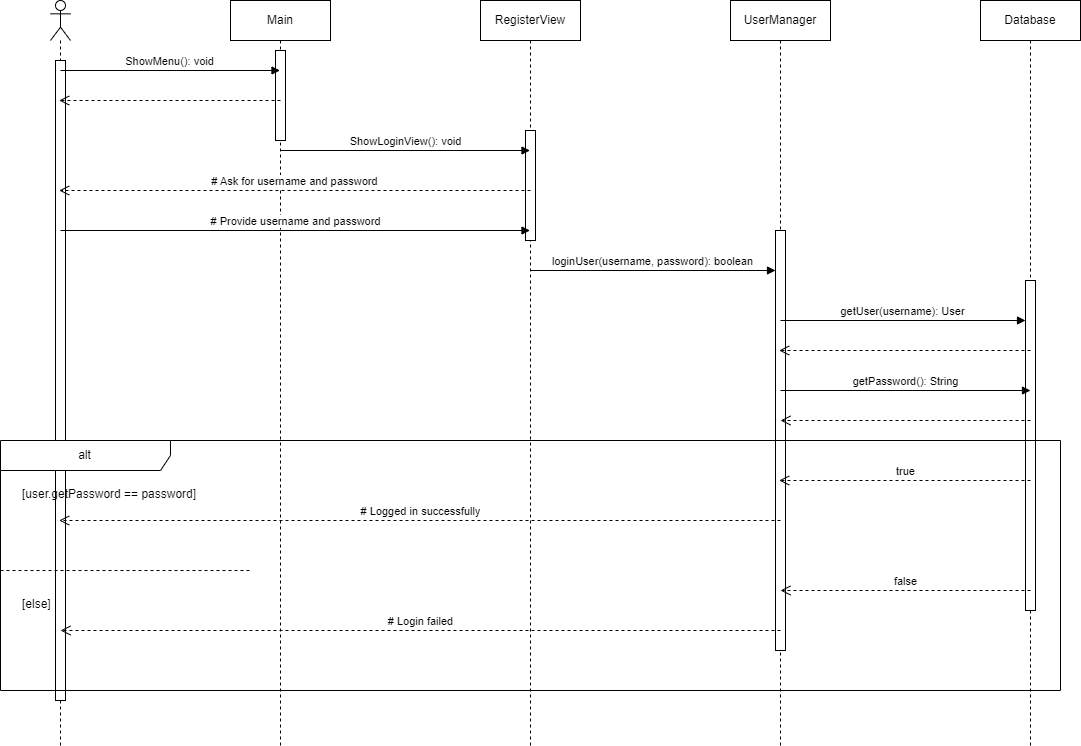

The diagram above was exported from draw.io. Its source (the exported page's mxGraphModel, read from the mxfile embedded in the PNG):
<mxGraphModel dx="1909" dy="985" grid="1" gridSize="10" guides="1" tooltips="1" connect="1" arrows="1" fold="1" page="1" pageScale="1" pageWidth="850" pageHeight="1100" math="0" shadow="0">
  <root>
    <mxCell id="0" />
    <mxCell id="1" parent="0" />
    <mxCell id="ys4s_gaKTws6u06lxsn1-2" value="" style="shape=umlLifeline;perimeter=lifelinePerimeter;whiteSpace=wrap;html=1;container=1;dropTarget=0;collapsible=0;recursiveResize=0;outlineConnect=0;portConstraint=eastwest;newEdgeStyle={&quot;curved&quot;:0,&quot;rounded&quot;:0};participant=umlActor;" vertex="1" parent="1">
      <mxGeometry x="120" y="50" width="20" height="1050" as="geometry" />
    </mxCell>
    <mxCell id="ys4s_gaKTws6u06lxsn1-25" value="" style="html=1;points=[[0,0,0,0,5],[0,1,0,0,-5],[1,0,0,0,5],[1,1,0,0,-5]];perimeter=orthogonalPerimeter;outlineConnect=0;targetShapes=umlLifeline;portConstraint=eastwest;newEdgeStyle={&quot;curved&quot;:0,&quot;rounded&quot;:0};" vertex="1" parent="ys4s_gaKTws6u06lxsn1-2">
      <mxGeometry x="5" y="60" width="10" height="640" as="geometry" />
    </mxCell>
    <mxCell id="ys4s_gaKTws6u06lxsn1-3" value="Main" style="shape=umlLifeline;perimeter=lifelinePerimeter;whiteSpace=wrap;html=1;container=1;dropTarget=0;collapsible=0;recursiveResize=0;outlineConnect=0;portConstraint=eastwest;newEdgeStyle={&quot;curved&quot;:0,&quot;rounded&quot;:0};" vertex="1" parent="1">
      <mxGeometry x="300" y="50" width="100" height="1050" as="geometry" />
    </mxCell>
    <mxCell id="ys4s_gaKTws6u06lxsn1-28" value="" style="html=1;points=[[0,0,0,0,5],[0,1,0,0,-5],[1,0,0,0,5],[1,1,0,0,-5]];perimeter=orthogonalPerimeter;outlineConnect=0;targetShapes=umlLifeline;portConstraint=eastwest;newEdgeStyle={&quot;curved&quot;:0,&quot;rounded&quot;:0};" vertex="1" parent="ys4s_gaKTws6u06lxsn1-3">
      <mxGeometry x="45" y="50" width="10" height="90" as="geometry" />
    </mxCell>
    <mxCell id="ys4s_gaKTws6u06lxsn1-4" value="RegisterView" style="shape=umlLifeline;perimeter=lifelinePerimeter;whiteSpace=wrap;html=1;container=1;dropTarget=0;collapsible=0;recursiveResize=0;outlineConnect=0;portConstraint=eastwest;newEdgeStyle={&quot;curved&quot;:0,&quot;rounded&quot;:0};" vertex="1" parent="1">
      <mxGeometry x="550" y="50" width="100" height="1050" as="geometry" />
    </mxCell>
    <mxCell id="ys4s_gaKTws6u06lxsn1-31" value="" style="html=1;points=[[0,0,0,0,5],[0,1,0,0,-5],[1,0,0,0,5],[1,1,0,0,-5]];perimeter=orthogonalPerimeter;outlineConnect=0;targetShapes=umlLifeline;portConstraint=eastwest;newEdgeStyle={&quot;curved&quot;:0,&quot;rounded&quot;:0};" vertex="1" parent="ys4s_gaKTws6u06lxsn1-4">
      <mxGeometry x="45" y="130" width="10" height="110" as="geometry" />
    </mxCell>
    <mxCell id="ys4s_gaKTws6u06lxsn1-5" value="ShowMenu(): void" style="html=1;verticalAlign=bottom;endArrow=block;curved=0;rounded=0;" edge="1" parent="1" target="ys4s_gaKTws6u06lxsn1-3">
      <mxGeometry width="80" relative="1" as="geometry">
        <mxPoint x="130" y="120" as="sourcePoint" />
        <mxPoint x="210" y="120" as="targetPoint" />
      </mxGeometry>
    </mxCell>
    <mxCell id="ys4s_gaKTws6u06lxsn1-6" value="" style="html=1;verticalAlign=bottom;endArrow=open;dashed=1;endSize=8;curved=0;rounded=0;" edge="1" parent="1" target="ys4s_gaKTws6u06lxsn1-2">
      <mxGeometry relative="1" as="geometry">
        <mxPoint x="350" y="150" as="sourcePoint" />
        <mxPoint x="270" y="150" as="targetPoint" />
      </mxGeometry>
    </mxCell>
    <mxCell id="ys4s_gaKTws6u06lxsn1-7" value="ShowLoginView(): void" style="html=1;verticalAlign=bottom;endArrow=block;curved=0;rounded=0;" edge="1" parent="1" target="ys4s_gaKTws6u06lxsn1-4">
      <mxGeometry width="80" relative="1" as="geometry">
        <mxPoint x="350" y="200" as="sourcePoint" />
        <mxPoint x="569" y="200" as="targetPoint" />
      </mxGeometry>
    </mxCell>
    <mxCell id="ys4s_gaKTws6u06lxsn1-9" value="# Ask for username and password" style="html=1;verticalAlign=bottom;endArrow=open;dashed=1;endSize=8;curved=0;rounded=0;" edge="1" parent="1" target="ys4s_gaKTws6u06lxsn1-2">
      <mxGeometry relative="1" as="geometry">
        <mxPoint x="600" y="240" as="sourcePoint" />
        <mxPoint x="520" y="240" as="targetPoint" />
      </mxGeometry>
    </mxCell>
    <mxCell id="ys4s_gaKTws6u06lxsn1-10" value="# Provide username and password" style="html=1;verticalAlign=bottom;endArrow=block;curved=0;rounded=0;" edge="1" parent="1" target="ys4s_gaKTws6u06lxsn1-4">
      <mxGeometry width="80" relative="1" as="geometry">
        <mxPoint x="130" y="280" as="sourcePoint" />
        <mxPoint x="210" y="280" as="targetPoint" />
      </mxGeometry>
    </mxCell>
    <mxCell id="ys4s_gaKTws6u06lxsn1-11" value="UserManager" style="shape=umlLifeline;perimeter=lifelinePerimeter;whiteSpace=wrap;html=1;container=1;dropTarget=0;collapsible=0;recursiveResize=0;outlineConnect=0;portConstraint=eastwest;newEdgeStyle={&quot;curved&quot;:0,&quot;rounded&quot;:0};" vertex="1" parent="1">
      <mxGeometry x="800" y="50" width="100" height="1050" as="geometry" />
    </mxCell>
    <mxCell id="ys4s_gaKTws6u06lxsn1-34" value="" style="html=1;points=[[0,0,0,0,5],[0,1,0,0,-5],[1,0,0,0,5],[1,1,0,0,-5]];perimeter=orthogonalPerimeter;outlineConnect=0;targetShapes=umlLifeline;portConstraint=eastwest;newEdgeStyle={&quot;curved&quot;:0,&quot;rounded&quot;:0};" vertex="1" parent="ys4s_gaKTws6u06lxsn1-11">
      <mxGeometry x="45" y="230" width="10" height="420" as="geometry" />
    </mxCell>
    <mxCell id="ys4s_gaKTws6u06lxsn1-12" value="loginUser(username, password): boolean" style="html=1;verticalAlign=bottom;endArrow=block;curved=0;rounded=0;" edge="1" parent="1" target="ys4s_gaKTws6u06lxsn1-34">
      <mxGeometry width="80" relative="1" as="geometry">
        <mxPoint x="600" y="320" as="sourcePoint" />
        <mxPoint x="850" y="320" as="targetPoint" />
      </mxGeometry>
    </mxCell>
    <mxCell id="ys4s_gaKTws6u06lxsn1-13" value="Database" style="shape=umlLifeline;perimeter=lifelinePerimeter;whiteSpace=wrap;html=1;container=1;dropTarget=0;collapsible=0;recursiveResize=0;outlineConnect=0;portConstraint=eastwest;newEdgeStyle={&quot;curved&quot;:0,&quot;rounded&quot;:0};" vertex="1" parent="1">
      <mxGeometry x="1050" y="50" width="100" height="1050" as="geometry" />
    </mxCell>
    <mxCell id="ys4s_gaKTws6u06lxsn1-35" value="" style="html=1;points=[[0,0,0,0,5],[0,1,0,0,-5],[1,0,0,0,5],[1,1,0,0,-5]];perimeter=orthogonalPerimeter;outlineConnect=0;targetShapes=umlLifeline;portConstraint=eastwest;newEdgeStyle={&quot;curved&quot;:0,&quot;rounded&quot;:0};" vertex="1" parent="ys4s_gaKTws6u06lxsn1-13">
      <mxGeometry x="45" y="280" width="10" height="330" as="geometry" />
    </mxCell>
    <mxCell id="ys4s_gaKTws6u06lxsn1-14" value="getUser(username): User" style="html=1;verticalAlign=bottom;endArrow=block;curved=0;rounded=0;" edge="1" parent="1" target="ys4s_gaKTws6u06lxsn1-35">
      <mxGeometry width="80" relative="1" as="geometry">
        <mxPoint x="850" y="370" as="sourcePoint" />
        <mxPoint x="1100" y="370" as="targetPoint" />
      </mxGeometry>
    </mxCell>
    <mxCell id="ys4s_gaKTws6u06lxsn1-15" value="" style="html=1;verticalAlign=bottom;endArrow=open;dashed=1;endSize=8;curved=0;rounded=0;" edge="1" parent="1" target="ys4s_gaKTws6u06lxsn1-11">
      <mxGeometry relative="1" as="geometry">
        <mxPoint x="1100" y="400" as="sourcePoint" />
        <mxPoint x="1020" y="400" as="targetPoint" />
      </mxGeometry>
    </mxCell>
    <mxCell id="ys4s_gaKTws6u06lxsn1-16" value="getPassword(): String" style="html=1;verticalAlign=bottom;endArrow=block;curved=0;rounded=0;" edge="1" parent="1">
      <mxGeometry width="80" relative="1" as="geometry">
        <mxPoint x="850" y="440" as="sourcePoint" />
        <mxPoint x="1100" y="440" as="targetPoint" />
      </mxGeometry>
    </mxCell>
    <mxCell id="ys4s_gaKTws6u06lxsn1-17" value="" style="html=1;verticalAlign=bottom;endArrow=open;dashed=1;endSize=8;curved=0;rounded=0;" edge="1" parent="1">
      <mxGeometry relative="1" as="geometry">
        <mxPoint x="1100" y="470" as="sourcePoint" />
        <mxPoint x="850" y="470" as="targetPoint" />
      </mxGeometry>
    </mxCell>
    <mxCell id="ys4s_gaKTws6u06lxsn1-18" value="alt" style="shape=umlFrame;whiteSpace=wrap;html=1;pointerEvents=0;recursiveResize=0;container=1;collapsible=0;width=170;" vertex="1" parent="1">
      <mxGeometry x="70" y="490" width="1060" height="250" as="geometry" />
    </mxCell>
    <mxCell id="ys4s_gaKTws6u06lxsn1-19" value="[user.getPassword == password]" style="text;html=1;" vertex="1" parent="ys4s_gaKTws6u06lxsn1-18">
      <mxGeometry width="100" height="20" relative="1" as="geometry">
        <mxPoint x="20" y="40" as="offset" />
      </mxGeometry>
    </mxCell>
    <mxCell id="ys4s_gaKTws6u06lxsn1-20" value="[else]" style="line;strokeWidth=1;dashed=1;labelPosition=center;verticalLabelPosition=bottom;align=left;verticalAlign=top;spacingLeft=20;spacingTop=15;html=1;whiteSpace=wrap;" vertex="1" parent="ys4s_gaKTws6u06lxsn1-18">
      <mxGeometry y="125" width="250" height="10" as="geometry" />
    </mxCell>
    <mxCell id="ys4s_gaKTws6u06lxsn1-21" value="true" style="html=1;verticalAlign=bottom;endArrow=open;dashed=1;endSize=8;curved=0;rounded=0;" edge="1" parent="ys4s_gaKTws6u06lxsn1-18" target="ys4s_gaKTws6u06lxsn1-11">
      <mxGeometry relative="1" as="geometry">
        <mxPoint x="1030" y="40" as="sourcePoint" />
        <mxPoint x="950" y="40" as="targetPoint" />
      </mxGeometry>
    </mxCell>
    <mxCell id="ys4s_gaKTws6u06lxsn1-22" value="# Logged in successfully" style="html=1;verticalAlign=bottom;endArrow=open;dashed=1;endSize=8;curved=0;rounded=0;" edge="1" parent="ys4s_gaKTws6u06lxsn1-18" target="ys4s_gaKTws6u06lxsn1-2">
      <mxGeometry relative="1" as="geometry">
        <mxPoint x="780" y="80" as="sourcePoint" />
        <mxPoint x="700" y="80" as="targetPoint" />
      </mxGeometry>
    </mxCell>
    <mxCell id="ys4s_gaKTws6u06lxsn1-23" value="false" style="html=1;verticalAlign=bottom;endArrow=open;dashed=1;endSize=8;curved=0;rounded=0;" edge="1" parent="ys4s_gaKTws6u06lxsn1-18">
      <mxGeometry relative="1" as="geometry">
        <mxPoint x="1030" y="150" as="sourcePoint" />
        <mxPoint x="780" y="150" as="targetPoint" />
      </mxGeometry>
    </mxCell>
    <mxCell id="ys4s_gaKTws6u06lxsn1-24" value="# Login failed" style="html=1;verticalAlign=bottom;endArrow=open;dashed=1;endSize=8;curved=0;rounded=0;" edge="1" parent="ys4s_gaKTws6u06lxsn1-18">
      <mxGeometry relative="1" as="geometry">
        <mxPoint x="780" y="190" as="sourcePoint" />
        <mxPoint x="60" y="190" as="targetPoint" />
      </mxGeometry>
    </mxCell>
  </root>
</mxGraphModel>